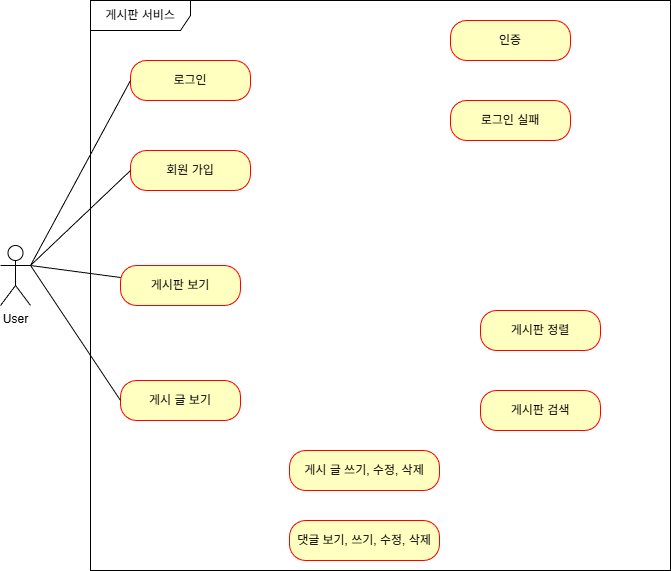

The diagram above was exported from draw.io. Its source (the exported page's mxGraphModel, read from the mxfile embedded in the PNG):
<mxGraphModel dx="784" dy="1142" grid="1" gridSize="10" guides="1" tooltips="1" connect="1" arrows="1" fold="1" page="1" pageScale="1" pageWidth="827" pageHeight="1169" math="0" shadow="0">
  <root>
    <mxCell id="0" />
    <mxCell id="1" parent="0" />
    <mxCell id="e0LKynY_bxWirHPdGP62-1" parent="1" style="shape=umlActor;verticalLabelPosition=bottom;verticalAlign=top;html=1;" value="User" vertex="1">
      <mxGeometry height="60" width="30" x="360" y="525" as="geometry" />
    </mxCell>
    <mxCell id="e0LKynY_bxWirHPdGP62-2" parent="1" style="shape=umlFrame;whiteSpace=wrap;html=1;pointerEvents=0;width=100;height=30;" value="게시판 서비스" vertex="1">
      <mxGeometry height="570" width="580" x="450" y="280" as="geometry" />
    </mxCell>
    <mxCell id="e0LKynY_bxWirHPdGP62-3" parent="1" style="rounded=1;whiteSpace=wrap;html=1;arcSize=40;fontColor=#000000;fillColor=#ffffc0;strokeColor=#ff0000;" value="회원 가입" vertex="1">
      <mxGeometry height="40" width="120" x="490" y="430" as="geometry" />
    </mxCell>
    <mxCell id="e0LKynY_bxWirHPdGP62-4" edge="1" parent="1" source="e0LKynY_bxWirHPdGP62-3" style="rounded=0;orthogonalLoop=1;jettySize=auto;html=1;shape=wire;dashed=1;endArrow=none;endFill=0;entryX=1;entryY=0.3333333333333333;entryDx=0;entryDy=0;entryPerimeter=0;exitX=0;exitY=0.5;exitDx=0;exitDy=0;" target="e0LKynY_bxWirHPdGP62-1">
      <mxGeometry relative="1" as="geometry">
        <mxPoint x="400" y="560" as="targetPoint" />
      </mxGeometry>
    </mxCell>
    <mxCell id="e0LKynY_bxWirHPdGP62-5" parent="1" style="rounded=1;whiteSpace=wrap;html=1;arcSize=40;fontColor=#000000;fillColor=#ffffc0;strokeColor=#ff0000;" value="게시판 보기" vertex="1">
      <mxGeometry height="40" width="120" x="480" y="545" as="geometry" />
    </mxCell>
    <mxCell id="e0LKynY_bxWirHPdGP62-6" parent="1" style="rounded=1;whiteSpace=wrap;html=1;arcSize=40;fontColor=#000000;fillColor=#ffffc0;strokeColor=#ff0000;" value="게시 글 보기" vertex="1">
      <mxGeometry height="40" width="120" x="480" y="660" as="geometry" />
    </mxCell>
    <mxCell id="e0LKynY_bxWirHPdGP62-7" parent="1" style="rounded=1;whiteSpace=wrap;html=1;arcSize=40;fontColor=#000000;fillColor=#ffffc0;strokeColor=#ff0000;" value="로그인" vertex="1">
      <mxGeometry height="40" width="120" x="490" y="340" as="geometry" />
    </mxCell>
    <mxCell id="e0LKynY_bxWirHPdGP62-8" parent="1" style="rounded=1;whiteSpace=wrap;html=1;arcSize=40;fontColor=#000000;fillColor=#ffffc0;strokeColor=#ff0000;" value="인증" vertex="1">
      <mxGeometry height="40" width="120" x="810" y="300" as="geometry" />
    </mxCell>
    <mxCell id="e0LKynY_bxWirHPdGP62-9" parent="1" style="rounded=1;whiteSpace=wrap;html=1;arcSize=40;fontColor=#000000;fillColor=#ffffc0;strokeColor=#ff0000;" value="로그인 실패" vertex="1">
      <mxGeometry height="40" width="120" x="810" y="380" as="geometry" />
    </mxCell>
    <mxCell id="e0LKynY_bxWirHPdGP62-10" parent="1" style="rounded=1;whiteSpace=wrap;html=1;arcSize=40;fontColor=#000000;fillColor=#ffffc0;strokeColor=#ff0000;" value="게시판 정렬" vertex="1">
      <mxGeometry height="40" width="120" x="840" y="590" as="geometry" />
    </mxCell>
    <mxCell id="e0LKynY_bxWirHPdGP62-11" parent="1" style="rounded=1;whiteSpace=wrap;html=1;arcSize=40;fontColor=#000000;fillColor=#ffffc0;strokeColor=#ff0000;" value="게시판 검색" vertex="1">
      <mxGeometry height="40" width="120" x="840" y="670" as="geometry" />
    </mxCell>
    <mxCell id="e0LKynY_bxWirHPdGP62-12" parent="1" style="rounded=1;whiteSpace=wrap;html=1;arcSize=40;fontColor=#000000;fillColor=#ffffc0;strokeColor=#ff0000;" value="게시 글 쓰기, 수정, 삭제" vertex="1">
      <mxGeometry height="40" width="150" x="649" y="730" as="geometry" />
    </mxCell>
    <mxCell id="e0LKynY_bxWirHPdGP62-13" parent="1" style="rounded=1;whiteSpace=wrap;html=1;arcSize=40;fontColor=#000000;fillColor=#ffffc0;strokeColor=#ff0000;" value="댓글 보기, 쓰기, 수정, 삭제" vertex="1">
      <mxGeometry height="40" width="150" x="649" y="800" as="geometry" />
    </mxCell>
    <mxCell id="e0LKynY_bxWirHPdGP62-14" edge="1" parent="1" source="e0LKynY_bxWirHPdGP62-7" style="shape=connector;rounded=0;orthogonalLoop=1;jettySize=auto;html=1;entryX=1;entryY=0.3333333333333333;entryDx=0;entryDy=0;entryPerimeter=0;strokeColor=default;align=center;verticalAlign=middle;fontFamily=Helvetica;fontSize=11;fontColor=default;labelBackgroundColor=default;endArrow=none;endFill=0;exitX=0;exitY=0.5;exitDx=0;exitDy=0;" target="e0LKynY_bxWirHPdGP62-1">
      <mxGeometry relative="1" as="geometry" />
    </mxCell>
    <mxCell id="e0LKynY_bxWirHPdGP62-15" edge="1" parent="1" source="e0LKynY_bxWirHPdGP62-5" style="shape=connector;rounded=0;orthogonalLoop=1;jettySize=auto;html=1;entryX=1;entryY=0.3333333333333333;entryDx=0;entryDy=0;entryPerimeter=0;strokeColor=default;align=center;verticalAlign=middle;fontFamily=Helvetica;fontSize=11;fontColor=default;labelBackgroundColor=default;endArrow=none;endFill=0;" target="e0LKynY_bxWirHPdGP62-1">
      <mxGeometry relative="1" as="geometry" />
    </mxCell>
    <mxCell id="e0LKynY_bxWirHPdGP62-16" edge="1" parent="1" source="e0LKynY_bxWirHPdGP62-6" style="shape=connector;rounded=0;orthogonalLoop=1;jettySize=auto;html=1;entryX=1;entryY=0.3333333333333333;entryDx=0;entryDy=0;entryPerimeter=0;strokeColor=default;align=center;verticalAlign=middle;fontFamily=Helvetica;fontSize=11;fontColor=default;labelBackgroundColor=default;endArrow=none;endFill=0;exitX=0;exitY=0.5;exitDx=0;exitDy=0;" target="e0LKynY_bxWirHPdGP62-1">
      <mxGeometry relative="1" as="geometry" />
    </mxCell>
  </root>
</mxGraphModel>